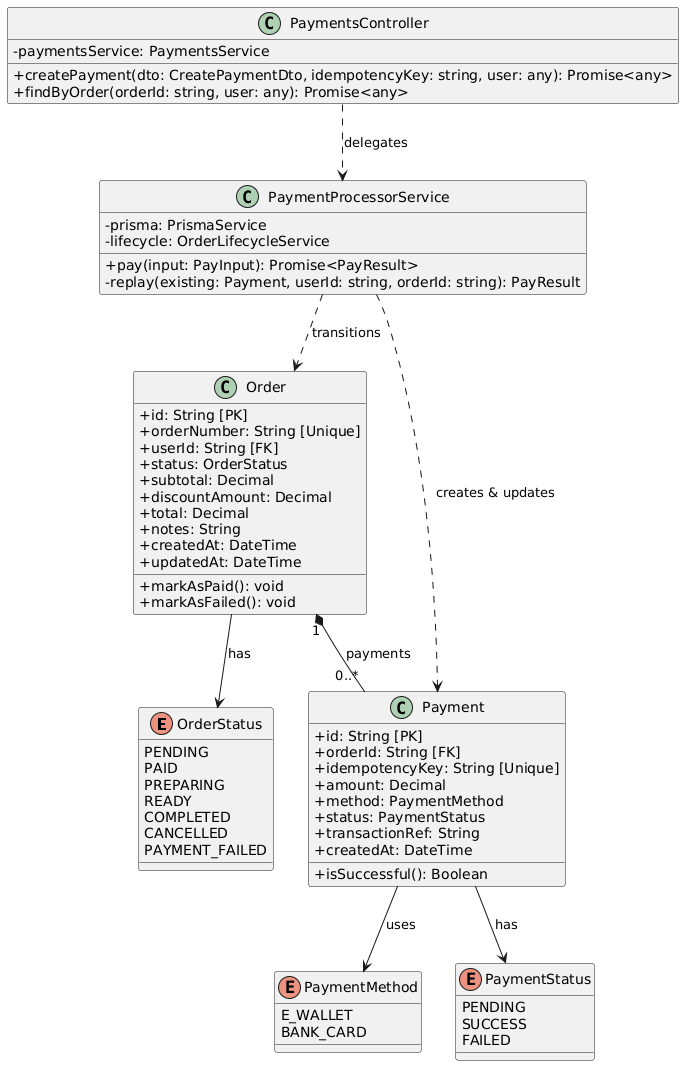

The diagram above was rendered by PlantUML. Its source (embedded in the PNG):
@startuml
skinparam classAttributeIconSize 0

enum OrderStatus {
  PENDING
  PAID
  PREPARING
  READY
  COMPLETED
  CANCELLED
  PAYMENT_FAILED
}

enum PaymentMethod {
  E_WALLET
  BANK_CARD
}

enum PaymentStatus {
  PENDING
  SUCCESS
  FAILED
}

class Order {
  + id: String [PK]
  + orderNumber: String [Unique]
  + userId: String [FK]
  + status: OrderStatus
  + subtotal: Decimal
  + discountAmount: Decimal
  + total: Decimal
  + notes: String
  + createdAt: DateTime
  + updatedAt: DateTime
  + markAsPaid(): void
  + markAsFailed(): void
}

class Payment {
  + id: String [PK]
  + orderId: String [FK]
  + idempotencyKey: String [Unique]
  + amount: Decimal
  + method: PaymentMethod
  + status: PaymentStatus
  + transactionRef: String
  + createdAt: DateTime
  + isSuccessful(): Boolean
}

class PaymentsController {
  - paymentsService: PaymentsService
  + createPayment(dto: CreatePaymentDto, idempotencyKey: string, user: any): Promise<any>
  + findByOrder(orderId: string, user: any): Promise<any>
}

class PaymentProcessorService {
  - prisma: PrismaService
  - lifecycle: OrderLifecycleService
  + pay(input: PayInput): Promise<PayResult>
  - replay(existing: Payment, userId: string, orderId: string): PayResult
}

Order "1" *-- "0..*" Payment : payments
Payment --> PaymentMethod : uses
Payment --> PaymentStatus : has
Order --> OrderStatus : has

PaymentsController ..> PaymentProcessorService : delegates
PaymentProcessorService ..> Payment : creates & updates
PaymentProcessorService ..> Order : transitions
@enduml